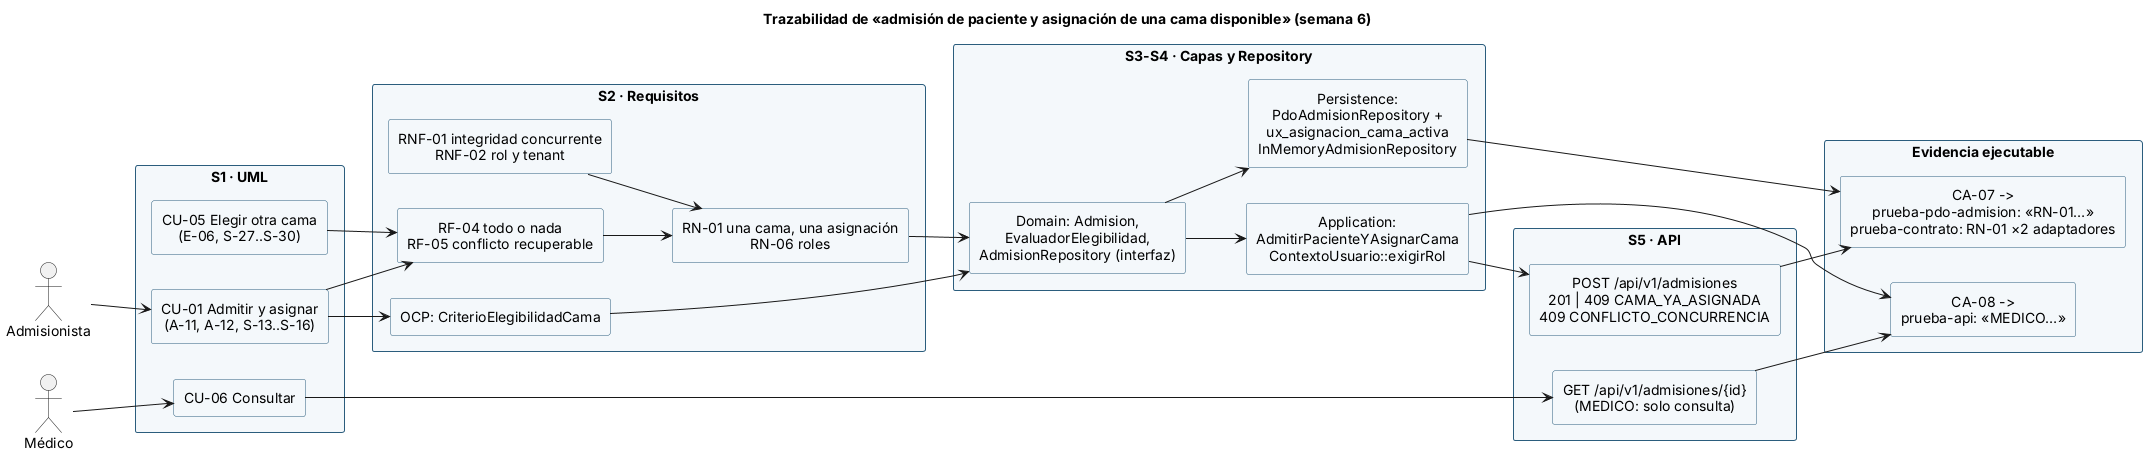

The diagram above was rendered by PlantUML. Its source (embedded in the PNG):
@startuml semana-06-trazabilidad
' Admisión hospitalaria y asignación de cama — Semana 6
' Diagrama trazable: actor -> caso de uso -> requisito -> regla -> diseño -> código -> API -> prueba.
left to right direction
skinparam rectangle {
  BackgroundColor #F4F8FB
  BorderColor #2B5D7D
}
skinparam defaultTextAlignment center
title Trazabilidad de «admisión de paciente y asignación de una cama disponible» (semana 6)

actor "Admisionista" as A
actor "Médico" as M

rectangle "S1 · UML" {
  rectangle "CU-01 Admitir y asignar\n(A-11, A-12, S-13..S-16)" as CU01
  rectangle "CU-05 Elegir otra cama\n(E-06, S-27..S-30)" as CU05
  rectangle "CU-06 Consultar" as CU06
}
rectangle "S2 · Requisitos" {
  rectangle "RF-04 todo o nada\nRF-05 conflicto recuperable" as RF
  rectangle "RNF-01 integridad concurrente\nRNF-02 rol y tenant" as RNF
  rectangle "RN-01 una cama, una asignación\nRN-06 roles" as RN
  rectangle "OCP: CriterioElegibilidadCama" as OCP
}
rectangle "S3-S4 · Capas y Repository" {
  rectangle "Domain: Admision,\nEvaluadorElegibilidad,\nAdmisionRepository (interfaz)" as DOM
  rectangle "Application:\nAdmitirPacienteYAsignarCama\nContextoUsuario::exigirRol" as APP
  rectangle "Persistence:\nPdoAdmisionRepository +\nux_asignacion_cama_activa\nInMemoryAdmisionRepository" as PER
}
rectangle "S5 · API" {
  rectangle "POST /api/v1/admisiones\n201 | 409 CAMA_YA_ASIGNADA\n409 CONFLICTO_CONCURRENCIA" as API
  rectangle "GET /api/v1/admisiones/{id}\n(MEDICO: solo consulta)" as API2
}
rectangle "Evidencia ejecutable" {
  rectangle "CA-07 ->\nprueba-pdo-admision: «RN-01…»\nprueba-contrato: RN-01 ×2 adaptadores" as P1
  rectangle "CA-08 ->\nprueba-api: «MEDICO…»" as P2
}

A --> CU01
M --> CU06
CU01 --> RF
CU05 --> RF
RF --> RN
RNF --> RN
CU01 --> OCP
RN --> DOM
OCP --> DOM
DOM --> APP
DOM --> PER
APP --> API
CU06 --> API2
API --> P1
PER --> P1
API2 --> P2
APP --> P2
@enduml